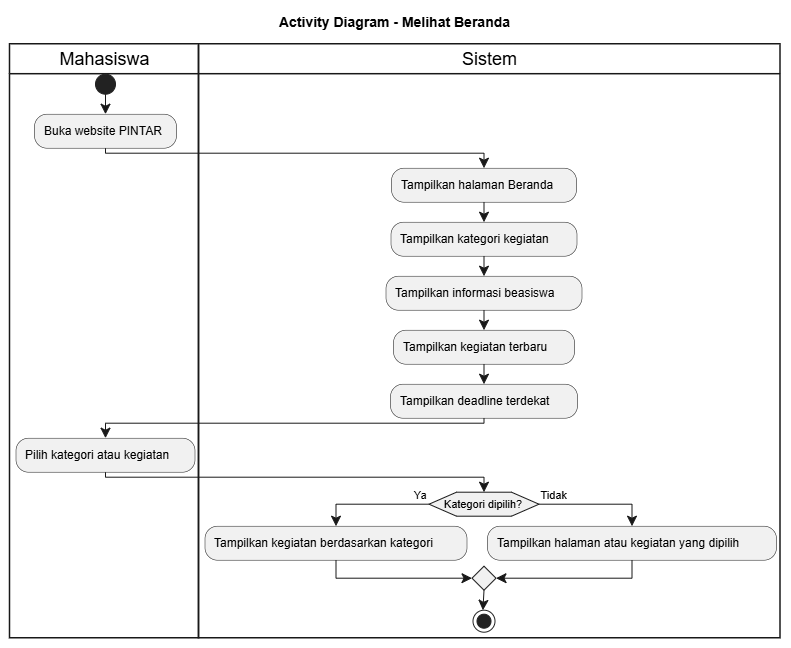

The diagram above was exported from draw.io. Its source (the exported page's mxGraphModel, read from the mxfile embedded in the PNG):
<mxGraphModel dx="1585" dy="865" grid="1" gridSize="10" guides="1" tooltips="1" connect="1" arrows="1" fold="1" page="1" pageScale="1" pageWidth="850" pageHeight="1100" math="0" shadow="0">
  <root>
    <mxCell id="0" />
    <mxCell id="1" parent="0" />
    <UserObject label="" plantUmlData="{&#10;  &quot;data&quot;: &quot;@startuml\ntitle Activity Diagram - Melihat Beranda\n\n|Mahasiswa|\nstart\n:Buka website PINTAR;\n\n|Sistem|\n:Tampilkan halaman Beranda;\n:Tampilkan kategori kegiatan;\n:Tampilkan informasi beasiswa;\n:Tampilkan kegiatan terbaru;\n:Tampilkan deadline terdekat;\n\n|Mahasiswa|\n:Pilih kategori atau kegiatan;\n\n|Sistem|\nif (Kategori dipilih?) then (Ya)\n  :Tampilkan kegiatan berdasarkan kategori;\nelse (Tidak)\n  :Tampilkan halaman atau kegiatan yang dipilih;\nendif\n\nstop\n@enduml&quot;,&#10;  &quot;config&quot;: null&#10;}" id="RDUl_a7Q861-nxNATcV3-170">
      <mxCell connectable="0" parent="1" style="group;transparentBounds=1;editIcon=1;lockedGroup=0;groupPadding=10;" vertex="1">
        <mxGeometry as="geometry" />
      </mxCell>
    </UserObject>
    <UserObject label="Mahasiswa" plantUmlId="lane_37" plantUmlBaseStyle="swimlane;collapsible=0;startSize=30;fillColor=none;swimlaneFillColor=none;strokeColor=#181818;strokeWidth=1.5;fontColor=#000000;fontSize=18;fontStyle=0;html=1;" plantUmlBaseValue="Mahasiswa" id="RDUl_a7Q861-nxNATcV3-171">
      <mxCell parent="RDUl_a7Q861-nxNATcV3-170" style="swimlane;collapsible=0;startSize=30;fillColor=none;swimlaneFillColor=none;strokeColor=#181818;strokeWidth=1.5;fontColor=#000000;fontSize=18;fontStyle=0;html=1;" vertex="1">
        <mxGeometry height="594" width="189" x="30" y="64" as="geometry" />
      </mxCell>
    </UserObject>
    <UserObject label="Sistem" plantUmlId="lane_38" plantUmlBaseStyle="swimlane;collapsible=0;startSize=30;fillColor=none;swimlaneFillColor=none;strokeColor=#181818;strokeWidth=1.5;fontColor=#000000;fontSize=18;fontStyle=0;html=1;" plantUmlBaseValue="Sistem" id="RDUl_a7Q861-nxNATcV3-172">
      <mxCell parent="RDUl_a7Q861-nxNATcV3-170" style="swimlane;collapsible=0;startSize=30;fillColor=none;swimlaneFillColor=none;strokeColor=#181818;strokeWidth=1.5;fontColor=#000000;fontSize=18;fontStyle=0;html=1;" vertex="1">
        <mxGeometry height="594" width="581.5" x="219" y="64" as="geometry" />
      </mxCell>
    </UserObject>
    <UserObject label="" plantUmlId="start_0" plantUmlBaseStyle="ellipse;fillColor=#222222;strokeColor=#222222;" plantUmlBaseValue="" id="RDUl_a7Q861-nxNATcV3-173">
      <mxCell parent="RDUl_a7Q861-nxNATcV3-170" style="ellipse;fillColor=#222222;strokeColor=#222222;" vertex="1">
        <mxGeometry height="20" width="20" x="115.5" y="94" as="geometry" />
      </mxCell>
    </UserObject>
    <UserObject label="" plantUmlId="e_1" plantUmlBaseStyle="endArrow=classic;endSize=8;strokeColor=#181818;curved=0;rounded=0;fontSize=11;sourcePerimeterSpacing=0;targetPerimeterSpacing=0;" plantUmlBaseValue="" id="RDUl_a7Q861-nxNATcV3-174">
      <mxCell edge="1" parent="RDUl_a7Q861-nxNATcV3-170" source="RDUl_a7Q861-nxNATcV3-173" style="endArrow=classic;endSize=8;strokeColor=#181818;curved=0;rounded=0;fontSize=11;sourcePerimeterSpacing=0;targetPerimeterSpacing=0;" target="RDUl_a7Q861-nxNATcV3-175">
        <mxGeometry relative="1" as="geometry">
          <mxPoint x="125.5" y="114" as="sourcePoint" />
          <mxPoint x="125.5" y="134" as="targetPoint" />
        </mxGeometry>
      </mxCell>
    </UserObject>
    <UserObject label="Buka website PINTAR" plantUmlId="action_2" plantUmlBaseStyle="rounded=1;absoluteArcSize=1;arcSize=25;fillColor=#F1F1F1;strokeColor=#181818;strokeWidth=0.5;whiteSpace=wrap;fontSize=12;align=left;spacingLeft=8;" plantUmlBaseValue="Buka website PINTAR" id="RDUl_a7Q861-nxNATcV3-175">
      <mxCell parent="RDUl_a7Q861-nxNATcV3-170" style="rounded=1;absoluteArcSize=1;arcSize=25;fillColor=#F1F1F1;strokeColor=#181818;strokeWidth=0.5;whiteSpace=wrap;fontSize=12;align=left;spacingLeft=8;" vertex="1">
        <mxGeometry height="34" width="142" x="54.5" y="134" as="geometry" />
      </mxCell>
    </UserObject>
    <UserObject label="" plantUmlId="e_3" plantUmlBaseStyle="endArrow=classic;endSize=8;strokeColor=#181818;curved=0;rounded=0;fontSize=11;sourcePerimeterSpacing=0;targetPerimeterSpacing=0;" plantUmlBaseValue="" id="RDUl_a7Q861-nxNATcV3-176">
      <mxCell edge="1" parent="RDUl_a7Q861-nxNATcV3-170" source="RDUl_a7Q861-nxNATcV3-175" style="endArrow=classic;endSize=8;strokeColor=#181818;curved=0;rounded=0;fontSize=11;sourcePerimeterSpacing=0;targetPerimeterSpacing=0;" target="RDUl_a7Q861-nxNATcV3-177">
        <mxGeometry relative="1" as="geometry">
          <Array as="points">
            <mxPoint x="125.5" y="173" />
            <mxPoint x="504" y="173" />
          </Array>
          <mxPoint x="125.5" y="168" as="sourcePoint" />
          <mxPoint x="504" y="188" as="targetPoint" />
        </mxGeometry>
      </mxCell>
    </UserObject>
    <UserObject label="Tampilkan halaman Beranda" plantUmlId="action_6" plantUmlBaseStyle="rounded=1;absoluteArcSize=1;arcSize=25;fillColor=#F1F1F1;strokeColor=#181818;strokeWidth=0.5;whiteSpace=wrap;fontSize=12;align=left;spacingLeft=8;" plantUmlBaseValue="Tampilkan halaman Beranda" id="RDUl_a7Q861-nxNATcV3-177">
      <mxCell parent="RDUl_a7Q861-nxNATcV3-170" style="rounded=1;absoluteArcSize=1;arcSize=25;fillColor=#F1F1F1;strokeColor=#181818;strokeWidth=0.5;whiteSpace=wrap;fontSize=12;align=left;spacingLeft=8;" vertex="1">
        <mxGeometry height="34" width="185" x="411.5" y="188" as="geometry" />
      </mxCell>
    </UserObject>
    <UserObject label="" plantUmlId="e_7" plantUmlBaseStyle="endArrow=classic;endSize=8;strokeColor=#181818;curved=0;rounded=0;fontSize=11;sourcePerimeterSpacing=0;targetPerimeterSpacing=0;" plantUmlBaseValue="" id="RDUl_a7Q861-nxNATcV3-178">
      <mxCell edge="1" parent="RDUl_a7Q861-nxNATcV3-170" source="RDUl_a7Q861-nxNATcV3-177" style="endArrow=classic;endSize=8;strokeColor=#181818;curved=0;rounded=0;fontSize=11;sourcePerimeterSpacing=0;targetPerimeterSpacing=0;" target="RDUl_a7Q861-nxNATcV3-179">
        <mxGeometry relative="1" as="geometry">
          <mxPoint x="504" y="222" as="sourcePoint" />
          <mxPoint x="504" y="242" as="targetPoint" />
        </mxGeometry>
      </mxCell>
    </UserObject>
    <UserObject label="Tampilkan kategori kegiatan" plantUmlId="action_8" plantUmlBaseStyle="rounded=1;absoluteArcSize=1;arcSize=25;fillColor=#F1F1F1;strokeColor=#181818;strokeWidth=0.5;whiteSpace=wrap;fontSize=12;align=left;spacingLeft=8;" plantUmlBaseValue="Tampilkan kategori kegiatan" id="RDUl_a7Q861-nxNATcV3-179">
      <mxCell parent="RDUl_a7Q861-nxNATcV3-170" style="rounded=1;absoluteArcSize=1;arcSize=25;fillColor=#F1F1F1;strokeColor=#181818;strokeWidth=0.5;whiteSpace=wrap;fontSize=12;align=left;spacingLeft=8;" vertex="1">
        <mxGeometry height="34" width="186" x="411" y="242" as="geometry" />
      </mxCell>
    </UserObject>
    <UserObject label="" plantUmlId="e_9" plantUmlBaseStyle="endArrow=classic;endSize=8;strokeColor=#181818;curved=0;rounded=0;fontSize=11;sourcePerimeterSpacing=0;targetPerimeterSpacing=0;" plantUmlBaseValue="" id="RDUl_a7Q861-nxNATcV3-180">
      <mxCell edge="1" parent="RDUl_a7Q861-nxNATcV3-170" source="RDUl_a7Q861-nxNATcV3-179" style="endArrow=classic;endSize=8;strokeColor=#181818;curved=0;rounded=0;fontSize=11;sourcePerimeterSpacing=0;targetPerimeterSpacing=0;" target="RDUl_a7Q861-nxNATcV3-181">
        <mxGeometry relative="1" as="geometry">
          <mxPoint x="504" y="276" as="sourcePoint" />
          <mxPoint x="504" y="296" as="targetPoint" />
        </mxGeometry>
      </mxCell>
    </UserObject>
    <UserObject label="Tampilkan informasi beasiswa" plantUmlId="action_10" plantUmlBaseStyle="rounded=1;absoluteArcSize=1;arcSize=25;fillColor=#F1F1F1;strokeColor=#181818;strokeWidth=0.5;whiteSpace=wrap;fontSize=12;align=left;spacingLeft=8;" plantUmlBaseValue="Tampilkan informasi beasiswa" id="RDUl_a7Q861-nxNATcV3-181">
      <mxCell parent="RDUl_a7Q861-nxNATcV3-170" style="rounded=1;absoluteArcSize=1;arcSize=25;fillColor=#F1F1F1;strokeColor=#181818;strokeWidth=0.5;whiteSpace=wrap;fontSize=12;align=left;spacingLeft=8;" vertex="1">
        <mxGeometry height="34" width="196" x="406" y="296" as="geometry" />
      </mxCell>
    </UserObject>
    <UserObject label="" plantUmlId="e_11" plantUmlBaseStyle="endArrow=classic;endSize=8;strokeColor=#181818;curved=0;rounded=0;fontSize=11;sourcePerimeterSpacing=0;targetPerimeterSpacing=0;" plantUmlBaseValue="" id="RDUl_a7Q861-nxNATcV3-182">
      <mxCell edge="1" parent="RDUl_a7Q861-nxNATcV3-170" source="RDUl_a7Q861-nxNATcV3-181" style="endArrow=classic;endSize=8;strokeColor=#181818;curved=0;rounded=0;fontSize=11;sourcePerimeterSpacing=0;targetPerimeterSpacing=0;" target="RDUl_a7Q861-nxNATcV3-183">
        <mxGeometry relative="1" as="geometry">
          <mxPoint x="504" y="330" as="sourcePoint" />
          <mxPoint x="504" y="350" as="targetPoint" />
        </mxGeometry>
      </mxCell>
    </UserObject>
    <UserObject label="Tampilkan kegiatan terbaru" plantUmlId="action_12" plantUmlBaseStyle="rounded=1;absoluteArcSize=1;arcSize=25;fillColor=#F1F1F1;strokeColor=#181818;strokeWidth=0.5;whiteSpace=wrap;fontSize=12;align=left;spacingLeft=8;" plantUmlBaseValue="Tampilkan kegiatan terbaru" id="RDUl_a7Q861-nxNATcV3-183">
      <mxCell parent="RDUl_a7Q861-nxNATcV3-170" style="rounded=1;absoluteArcSize=1;arcSize=25;fillColor=#F1F1F1;strokeColor=#181818;strokeWidth=0.5;whiteSpace=wrap;fontSize=12;align=left;spacingLeft=8;" vertex="1">
        <mxGeometry height="34" width="181" x="413.5" y="350" as="geometry" />
      </mxCell>
    </UserObject>
    <UserObject label="" plantUmlId="e_13" plantUmlBaseStyle="endArrow=classic;endSize=8;strokeColor=#181818;curved=0;rounded=0;fontSize=11;sourcePerimeterSpacing=0;targetPerimeterSpacing=0;" plantUmlBaseValue="" id="RDUl_a7Q861-nxNATcV3-184">
      <mxCell edge="1" parent="RDUl_a7Q861-nxNATcV3-170" source="RDUl_a7Q861-nxNATcV3-183" style="endArrow=classic;endSize=8;strokeColor=#181818;curved=0;rounded=0;fontSize=11;sourcePerimeterSpacing=0;targetPerimeterSpacing=0;" target="RDUl_a7Q861-nxNATcV3-185">
        <mxGeometry relative="1" as="geometry">
          <mxPoint x="504" y="384" as="sourcePoint" />
          <mxPoint x="504" y="404" as="targetPoint" />
        </mxGeometry>
      </mxCell>
    </UserObject>
    <UserObject label="Tampilkan deadline terdekat" plantUmlId="action_14" plantUmlBaseStyle="rounded=1;absoluteArcSize=1;arcSize=25;fillColor=#F1F1F1;strokeColor=#181818;strokeWidth=0.5;whiteSpace=wrap;fontSize=12;align=left;spacingLeft=8;" plantUmlBaseValue="Tampilkan deadline terdekat" id="RDUl_a7Q861-nxNATcV3-185">
      <mxCell parent="RDUl_a7Q861-nxNATcV3-170" style="rounded=1;absoluteArcSize=1;arcSize=25;fillColor=#F1F1F1;strokeColor=#181818;strokeWidth=0.5;whiteSpace=wrap;fontSize=12;align=left;spacingLeft=8;" vertex="1">
        <mxGeometry height="34" width="187" x="410.5" y="404" as="geometry" />
      </mxCell>
    </UserObject>
    <UserObject label="" plantUmlId="e_15" plantUmlBaseStyle="endArrow=classic;endSize=8;strokeColor=#181818;curved=0;rounded=0;fontSize=11;sourcePerimeterSpacing=0;targetPerimeterSpacing=0;" plantUmlBaseValue="" id="RDUl_a7Q861-nxNATcV3-186">
      <mxCell edge="1" parent="RDUl_a7Q861-nxNATcV3-170" source="RDUl_a7Q861-nxNATcV3-185" style="endArrow=classic;endSize=8;strokeColor=#181818;curved=0;rounded=0;fontSize=11;sourcePerimeterSpacing=0;targetPerimeterSpacing=0;" target="RDUl_a7Q861-nxNATcV3-187">
        <mxGeometry relative="1" as="geometry">
          <Array as="points">
            <mxPoint x="504" y="443" />
            <mxPoint x="125.5" y="443" />
          </Array>
          <mxPoint x="504" y="438" as="sourcePoint" />
          <mxPoint x="125.5" y="458" as="targetPoint" />
        </mxGeometry>
      </mxCell>
    </UserObject>
    <UserObject label="Pilih kategori atau kegiatan" plantUmlId="action_18" plantUmlBaseStyle="rounded=1;absoluteArcSize=1;arcSize=25;fillColor=#F1F1F1;strokeColor=#181818;strokeWidth=0.5;whiteSpace=wrap;fontSize=12;align=left;spacingLeft=8;" plantUmlBaseValue="Pilih kategori atau kegiatan" id="RDUl_a7Q861-nxNATcV3-187">
      <mxCell parent="RDUl_a7Q861-nxNATcV3-170" style="rounded=1;absoluteArcSize=1;arcSize=25;fillColor=#F1F1F1;strokeColor=#181818;strokeWidth=0.5;whiteSpace=wrap;fontSize=12;align=left;spacingLeft=8;" vertex="1">
        <mxGeometry height="34" width="179" x="36" y="458" as="geometry" />
      </mxCell>
    </UserObject>
    <UserObject label="" plantUmlId="e_19" plantUmlBaseStyle="endArrow=classic;endSize=8;strokeColor=#181818;entryX=0.5;entryY=0;entryDx=0;entryDy=0;curved=0;rounded=0;fontSize=11;sourcePerimeterSpacing=0;targetPerimeterSpacing=0;" plantUmlBaseValue="" id="RDUl_a7Q861-nxNATcV3-188">
      <mxCell edge="1" parent="RDUl_a7Q861-nxNATcV3-170" source="RDUl_a7Q861-nxNATcV3-187" style="endArrow=classic;endSize=8;strokeColor=#181818;entryX=0.5;entryY=0;entryDx=0;entryDy=0;curved=0;rounded=0;fontSize=11;sourcePerimeterSpacing=0;targetPerimeterSpacing=0;" target="RDUl_a7Q861-nxNATcV3-189">
        <mxGeometry relative="1" as="geometry">
          <Array as="points">
            <mxPoint x="125.5" y="497" />
            <mxPoint x="504" y="497" />
          </Array>
          <mxPoint x="125.5" y="492" as="sourcePoint" />
          <mxPoint x="504" y="512" as="targetPoint" />
        </mxGeometry>
      </mxCell>
    </UserObject>
    <UserObject label="Kategori dipilih?" plantUmlId="diamond_23" plantUmlBaseStyle="shape=hexagon;perimeter=hexagonPerimeter2;fillColor=#F1F1F1;strokeColor=#181818;whiteSpace=wrap;fontSize=11;" plantUmlBaseValue="Kategori dipilih?" id="RDUl_a7Q861-nxNATcV3-189">
      <mxCell parent="RDUl_a7Q861-nxNATcV3-170" style="shape=hexagon;perimeter=hexagonPerimeter2;fillColor=#F1F1F1;strokeColor=#181818;whiteSpace=wrap;fontSize=11;" vertex="1">
        <mxGeometry height="24" width="110" x="449" y="512" as="geometry" />
      </mxCell>
    </UserObject>
    <UserObject label="Ya" plantUmlId="e_24" plantUmlBaseStyle="endArrow=classic;endSize=8;strokeColor=#181818;fontSize=11;verticalAlign=bottom;labelPosition=left;align=right;exitX=0;exitY=0.5;exitDx=0;exitDy=0;curved=0;rounded=0;sourcePerimeterSpacing=0;targetPerimeterSpacing=0;" plantUmlBaseValue="Ya" id="RDUl_a7Q861-nxNATcV3-190">
      <mxCell edge="1" parent="RDUl_a7Q861-nxNATcV3-170" source="RDUl_a7Q861-nxNATcV3-189" style="endArrow=classic;endSize=8;strokeColor=#181818;fontSize=11;verticalAlign=bottom;labelPosition=left;align=right;exitX=0;exitY=0.5;exitDx=0;exitDy=0;curved=0;rounded=0;sourcePerimeterSpacing=0;targetPerimeterSpacing=0;" target="RDUl_a7Q861-nxNATcV3-191">
        <mxGeometry relative="1" x="-1" as="geometry">
          <Array as="points">
            <mxPoint x="356" y="524" />
          </Array>
          <mxPoint x="449" y="524" as="sourcePoint" />
          <mxPoint x="356" y="546" as="targetPoint" />
        </mxGeometry>
      </mxCell>
    </UserObject>
    <UserObject label="Tampilkan kegiatan berdasarkan kategori" plantUmlId="action_26" plantUmlBaseStyle="rounded=1;absoluteArcSize=1;arcSize=25;fillColor=#F1F1F1;strokeColor=#181818;strokeWidth=0.5;whiteSpace=wrap;fontSize=12;align=left;spacingLeft=8;" plantUmlBaseValue="Tampilkan kegiatan berdasarkan kategori" id="RDUl_a7Q861-nxNATcV3-191">
      <mxCell parent="RDUl_a7Q861-nxNATcV3-170" style="rounded=1;absoluteArcSize=1;arcSize=25;fillColor=#F1F1F1;strokeColor=#181818;strokeWidth=0.5;whiteSpace=wrap;fontSize=12;align=left;spacingLeft=8;" vertex="1">
        <mxGeometry height="34" width="262" x="225" y="546" as="geometry" />
      </mxCell>
    </UserObject>
    <UserObject label="Tidak" plantUmlId="e_27" plantUmlBaseStyle="endArrow=classic;endSize=8;strokeColor=#181818;fontSize=11;verticalAlign=bottom;labelPosition=right;align=left;exitX=1;exitY=0.5;exitDx=0;exitDy=0;curved=0;rounded=0;sourcePerimeterSpacing=0;targetPerimeterSpacing=0;" plantUmlBaseValue="Tidak" id="RDUl_a7Q861-nxNATcV3-192">
      <mxCell edge="1" parent="RDUl_a7Q861-nxNATcV3-170" source="RDUl_a7Q861-nxNATcV3-189" style="endArrow=classic;endSize=8;strokeColor=#181818;fontSize=11;verticalAlign=bottom;labelPosition=right;align=left;exitX=1;exitY=0.5;exitDx=0;exitDy=0;curved=0;rounded=0;sourcePerimeterSpacing=0;targetPerimeterSpacing=0;" target="RDUl_a7Q861-nxNATcV3-193">
        <mxGeometry relative="1" x="-1" as="geometry">
          <Array as="points">
            <mxPoint x="652" y="524" />
          </Array>
          <mxPoint x="559" y="524" as="sourcePoint" />
          <mxPoint x="652" y="546" as="targetPoint" />
        </mxGeometry>
      </mxCell>
    </UserObject>
    <UserObject label="Tampilkan halaman atau kegiatan yang dipilih" plantUmlId="action_29" plantUmlBaseStyle="rounded=1;absoluteArcSize=1;arcSize=25;fillColor=#F1F1F1;strokeColor=#181818;strokeWidth=0.5;whiteSpace=wrap;fontSize=12;align=left;spacingLeft=8;" plantUmlBaseValue="Tampilkan halaman atau kegiatan yang dipilih" id="RDUl_a7Q861-nxNATcV3-193">
      <mxCell parent="RDUl_a7Q861-nxNATcV3-170" style="rounded=1;absoluteArcSize=1;arcSize=25;fillColor=#F1F1F1;strokeColor=#181818;strokeWidth=0.5;whiteSpace=wrap;fontSize=12;align=left;spacingLeft=8;" vertex="1">
        <mxGeometry height="34" width="289" x="507.5" y="546" as="geometry" />
      </mxCell>
    </UserObject>
    <UserObject label="" plantUmlId="merge_30" plantUmlBaseStyle="rhombus;fillColor=#F1F1F1;strokeColor=#181818;" plantUmlBaseValue="" id="RDUl_a7Q861-nxNATcV3-194">
      <mxCell parent="RDUl_a7Q861-nxNATcV3-170" style="rhombus;fillColor=#F1F1F1;strokeColor=#181818;" vertex="1">
        <mxGeometry height="24" width="24" x="492" y="586" as="geometry" />
      </mxCell>
    </UserObject>
    <UserObject label="" plantUmlId="e_31" plantUmlBaseStyle="endArrow=classic;endSize=8;strokeColor=#181818;entryX=0;entryY=0.5;entryDx=0;entryDy=0;curved=0;rounded=0;fontSize=11;sourcePerimeterSpacing=0;targetPerimeterSpacing=0;" plantUmlBaseValue="" id="RDUl_a7Q861-nxNATcV3-195">
      <mxCell edge="1" parent="RDUl_a7Q861-nxNATcV3-170" source="RDUl_a7Q861-nxNATcV3-191" style="endArrow=classic;endSize=8;strokeColor=#181818;entryX=0;entryY=0.5;entryDx=0;entryDy=0;curved=0;rounded=0;fontSize=11;sourcePerimeterSpacing=0;targetPerimeterSpacing=0;" target="RDUl_a7Q861-nxNATcV3-194">
        <mxGeometry relative="1" as="geometry">
          <Array as="points">
            <mxPoint x="356" y="598" />
          </Array>
          <mxPoint x="356" y="580" as="sourcePoint" />
          <mxPoint x="492" y="598" as="targetPoint" />
        </mxGeometry>
      </mxCell>
    </UserObject>
    <UserObject label="" plantUmlId="e_33" plantUmlBaseStyle="endArrow=classic;endSize=8;strokeColor=#181818;entryX=1;entryY=0.5;entryDx=0;entryDy=0;curved=0;rounded=0;fontSize=11;sourcePerimeterSpacing=0;targetPerimeterSpacing=0;" plantUmlBaseValue="" id="RDUl_a7Q861-nxNATcV3-196">
      <mxCell edge="1" parent="RDUl_a7Q861-nxNATcV3-170" source="RDUl_a7Q861-nxNATcV3-193" style="endArrow=classic;endSize=8;strokeColor=#181818;entryX=1;entryY=0.5;entryDx=0;entryDy=0;curved=0;rounded=0;fontSize=11;sourcePerimeterSpacing=0;targetPerimeterSpacing=0;" target="RDUl_a7Q861-nxNATcV3-194">
        <mxGeometry relative="1" as="geometry">
          <Array as="points">
            <mxPoint x="652" y="598" />
          </Array>
          <mxPoint x="652" y="580" as="sourcePoint" />
          <mxPoint x="516" y="598" as="targetPoint" />
        </mxGeometry>
      </mxCell>
    </UserObject>
    <UserObject label="" plantUmlId="e_35" plantUmlBaseStyle="endArrow=classic;endSize=8;strokeColor=#181818;exitX=0.5;exitY=1;exitDx=0;exitDy=0;curved=0;rounded=0;fontSize=11;sourcePerimeterSpacing=0;targetPerimeterSpacing=0;" plantUmlBaseValue="" id="RDUl_a7Q861-nxNATcV3-197">
      <mxCell edge="1" parent="RDUl_a7Q861-nxNATcV3-170" source="RDUl_a7Q861-nxNATcV3-194" style="endArrow=classic;endSize=8;strokeColor=#181818;exitX=0.5;exitY=1;exitDx=0;exitDy=0;curved=0;rounded=0;fontSize=11;sourcePerimeterSpacing=0;targetPerimeterSpacing=0;" target="RDUl_a7Q861-nxNATcV3-198">
        <mxGeometry relative="1" as="geometry">
          <mxPoint x="504" y="610" as="sourcePoint" />
          <mxPoint x="504" y="630" as="targetPoint" />
        </mxGeometry>
      </mxCell>
    </UserObject>
    <UserObject label="" plantUmlId="stop_36" plantUmlBaseStyle="ellipse;shape=endState;fillColor=#222222;strokeColor=#222222;" plantUmlBaseValue="" id="RDUl_a7Q861-nxNATcV3-198">
      <mxCell parent="RDUl_a7Q861-nxNATcV3-170" style="ellipse;shape=endState;fillColor=#222222;strokeColor=#222222;" vertex="1">
        <mxGeometry height="22" width="22" x="493" y="630" as="geometry" />
      </mxCell>
    </UserObject>
    <UserObject label="Activity Diagram - Melihat Beranda" plantUmlId="title_0" plantUmlBaseStyle="text;html=1;fillColor=none;strokeColor=none;fontSize=14;fontStyle=1;fontColor=#000000;align=center;verticalAlign=middle;whiteSpace=wrap;" plantUmlBaseValue="Activity Diagram - Melihat Beranda" id="RDUl_a7Q861-nxNATcV3-199">
      <mxCell parent="RDUl_a7Q861-nxNATcV3-170" style="text;html=1;fillColor=none;strokeColor=none;fontSize=14;fontStyle=1;fontColor=#000000;align=center;verticalAlign=middle;whiteSpace=wrap;" vertex="1">
        <mxGeometry height="24" width="265" x="282.75" y="30" as="geometry" />
      </mxCell>
    </UserObject>
  </root>
</mxGraphModel>